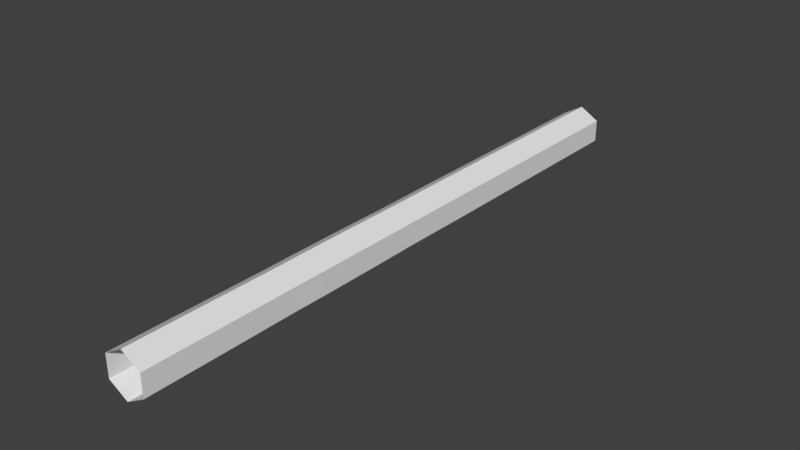 # Source: tail_test.blend  (saved by Blender 2.79.0; exported with 4.5.12 LTS)
import bpy
from mathutils import Matrix  # noqa: F401  (used for matrix-valued properties, if any)

bpy.ops.wm.read_factory_settings(use_empty=True)
scene = bpy.context.scene
scene.name = 'Scene'

# ---- collections
col_collection_1 = bpy.data.collections.new('Collection 1'); scene.collection.children.link(col_collection_1)

# ---- world
world_world = bpy.data.worlds.new('World'); scene.world = world_world
world_world.color = (0.05088, 0.05088, 0.05088)
world_world.use_sun_shadow = False
world_world.sun_shadow_jitter_overblur = 0.0
world_world.cycles.sampling_method = 'MANUAL'

# ---- meshes
me_circle = bpy.data.meshes.new('Circle')
me_circle.from_pydata([(3.551e-08, -8.879e-09, -0.1063), (-0.09202, -1.205e-08, -0.05313), (-0.09202, -8.879e-09, 0.05313), (4.48e-08, -8.879e-09, 0.1063), (0.09202, -8.879e-09, 0.05313), (0.09202, -1.205e-08, -0.05313), (3.551e-08, 2.868, -0.1063), (-0.09202, 2.868, -0.05313), (-0.09202, 2.868, 0.05313), (4.48e-08, 2.868, 0.1063), (0.09202, 2.868, 0.05313), (0.09202, 2.868, -0.05313), (0.09202, 0.2868, 0.05313), (0.09202, 0.8603, 0.05313), (0.09202, 1.147, 0.05313), (0.09202, 1.721, 0.05313), (0.09202, 2.294, 0.05313), (0.09202, 2.581, 0.05313), (0.09202, 2.581, -0.05313), (0.09202, 2.294, -0.05313), (0.09202, 1.721, -0.05313), (0.09202, 1.147, -0.05313), (0.09202, 0.8603, -0.05313), (0.09202, 0.2868, -0.05313), (-0.09202, 0.2868, 0.05313), (-0.09202, 0.8603, 0.05313), (-0.09202, 1.147, 0.05313), (-0.09202, 1.721, 0.05313), (-0.09202, 2.294, 0.05313), (-0.09202, 2.581, 0.05313), (4.48e-08, 2.581, 0.1063), (4.48e-08, 2.294, 0.1063), (4.48e-08, 1.721, 0.1063), (4.48e-08, 1.147, 0.1063), (4.48e-08, 0.8603, 0.1063), (4.48e-08, 0.2868, 0.1063), (3.551e-08, 0.2868, -0.1063), (3.551e-08, 0.8603, -0.1063), (3.551e-08, 1.147, -0.1063), (3.551e-08, 1.721, -0.1063), (3.551e-08, 2.294, -0.1063), (3.551e-08, 2.581, -0.1063), (-0.09202, 2.581, -0.05313), (-0.09202, 2.294, -0.05313), (-0.09202, 1.721, -0.05313), (-0.09202, 1.147, -0.05313), (-0.09202, 0.8603, -0.05313), (-0.09202, 0.2868, -0.05313), (0.09109, 0.7188, 0.05259), (0.09109, 0.7188, -0.05259), (-0.09108, 0.7188, 0.05259), (4.363e-08, 0.7188, 0.1052), (3.444e-08, 0.7188, -0.1052), (-0.09108, 0.7188, -0.05259), (0.09081, 1.434, 0.05243), (0.09081, 1.434, -0.05243), (-0.09081, 1.434, 0.05243), (4.404e-08, 1.434, 0.1049), (3.487e-08, 1.434, -0.1049), (-0.09081, 1.434, -0.05243), (0.09208, 2.147, 0.05316), (0.09208, 2.147, -0.05316), (-0.09208, 2.147, 0.05316), (4.407e-08, 2.147, 0.1063), (3.478e-08, 2.147, -0.1063), (-0.09208, 2.147, -0.05316)], [], [(18, 11, 10, 17), (30, 9, 8, 29), (42, 7, 6, 41), (41, 6, 11, 18), (17, 10, 9, 30), (29, 8, 7, 42), (2, 24, 47, 1), (23, 49, 48, 12), (53, 50, 25, 46), (25, 26, 45, 46), (21, 55, 54, 14), (59, 56, 27, 44), (20, 61, 60, 15), (65, 62, 28, 43), (28, 29, 42, 43), (4, 12, 35, 3), (56, 59, 45, 26), (51, 48, 13, 34), (13, 14, 33, 34), (62, 65, 44, 27), (57, 54, 15, 32), (63, 60, 16, 31), (16, 17, 30, 31), (0, 36, 23, 5), (50, 51, 34, 25), (49, 52, 37, 22), (37, 38, 21, 22), (56, 57, 32, 27), (55, 58, 39, 20), (62, 63, 31, 28), (61, 64, 40, 19), (40, 41, 18, 19), (1, 47, 36, 0), (51, 50, 24, 35), (46, 45, 38, 37), (57, 56, 26, 33), (63, 62, 27, 32), (43, 42, 41, 40), (3, 35, 24, 2), (48, 51, 35, 12), (52, 53, 46, 37), (34, 33, 26, 25), (54, 57, 33, 14), (58, 59, 44, 39), (60, 63, 32, 15), (64, 65, 43, 40), (31, 30, 29, 28), (5, 23, 12, 4), (52, 49, 23, 36), (53, 52, 36, 47), (22, 21, 14, 13), (58, 55, 21, 38), (59, 58, 38, 45), (64, 61, 20, 39), (65, 64, 39, 44), (19, 18, 17, 16), (48, 49, 22, 13), (54, 55, 20, 15), (60, 61, 19, 16), (50, 53, 47, 24)])
me_circle.use_remesh_preserve_volume = False
me_circle.use_remesh_preserve_attributes = False
me_circle.use_mirror_vertex_groups = False
me_circle.update()
arm_armature = bpy.data.armatures.new('Armature')  # bones are not reproduced

# ---- objects
ob_armature = bpy.data.objects.new('Armature', arm_armature)
ob_circle = bpy.data.objects.new('Circle', me_circle)

# ---- transforms, parenting, visibility, modifiers, constraints
ob_armature.location = (0.0, 0.0, 0.0)
ob_armature.display_type = 'WIRE'
ob_armature.show_in_front = True
ob_armature.lineart.crease_threshold = 0.0
ob_circle.parent = ob_armature
ob_circle.location = (0.0, 0.0, 0.0)
ob_circle.lineart.crease_threshold = 0.0
_vg = ob_circle.vertex_groups.new(name='Bone.001')
for _i, _w in zip([0, 1, 2, 3, 4, 5, 12, 13, 22, 23, 24, 25, 34, 35, 36, 37, 46, 47, 48, 49, 50, 51, 52, 53], [0.9999, 0.9999, 0.9999, 0.9999, 0.9999, 0.9999, 0.999, 0.01224, 0.01224, 0.999, 0.999, 0.01224, 0.01224, 0.999, 0.999, 0.01224, 0.01224, 0.999, 0.9689, 0.9689, 0.9689, 0.9689, 0.9689, 0.9689]): _vg.add([_i], _w, 'REPLACE')
_vg = ob_circle.vertex_groups.new(name='Bone.004')
for _i, _w in zip([13, 14, 21, 22, 25, 26, 33, 34, 37, 38, 45, 46, 48, 49, 50, 51, 52, 53, 54, 55, 56, 57, 58, 59], [0.9684, 0.9829, 0.9829, 0.9684, 0.9684, 0.9829, 0.9829, 0.9684, 0.9684, 0.9829, 0.9829, 0.9684, 0.01221, 0.01221, 0.01221, 0.01221, 0.01221, 0.01221, 0.5, 0.5, 0.5, 0.5, 0.5, 0.5]): _vg.add([_i], _w, 'REPLACE')
_vg = ob_circle.vertex_groups.new(name='Bone.003')
for _i, _w in zip([15, 16, 19, 20, 27, 28, 31, 32, 39, 40, 43, 44, 54, 55, 56, 57, 58, 59, 60, 61, 62, 63, 64, 65], [0.9829, 0.01221, 0.01221, 0.9829, 0.9829, 0.01221, 0.01221, 0.9829, 0.9829, 0.01221, 0.01221, 0.9829, 0.5, 0.5, 0.5, 0.4999, 0.5, 0.5, 0.9684, 0.9684, 0.9684, 0.9684, 0.9684, 0.9684]): _vg.add([_i], _w, 'REPLACE')
_vg = ob_circle.vertex_groups.new(name='Bone.002')
for _i, _w in zip([6, 7, 8, 9, 10, 11, 16, 17, 18, 19, 28, 29, 30, 31, 40, 41, 42, 43, 60, 61, 62, 63, 64, 65], [0.9999, 0.9999, 0.9999, 0.9999, 0.9999, 0.9999, 0.9689, 0.999, 0.999, 0.9689, 0.9689, 0.999, 0.999, 0.9689, 0.9689, 0.999, 0.999, 0.9689, 0.01224, 0.01224, 0.01224, 0.01224, 0.01224, 0.01224]): _vg.add([_i], _w, 'REPLACE')
_m = ob_circle.modifiers.new('Armature', 'ARMATURE')
_m.object = ob_armature

# ---- collection membership
col_collection_1.objects.link(ob_armature)
col_collection_1.objects.link(ob_circle)

# ---- scene / render settings (as saved in the file)
scene.frame_start = 1; scene.frame_end = 250; scene.frame_set(1)
scene.render.engine = 'BLENDER_EEVEE_NEXT'
scene.render.resolution_percentage = 50
scene.render.dither_intensity = 0.0
scene.cycles.use_denoising = False
scene.cycles.samples = 128
scene.cycles.sampling_pattern = 'TABULATED_SOBOL'
scene.cycles.use_adaptive_sampling = False
scene.cycles.use_light_tree = False
scene.cycles.blur_glossy = 0.0
scene.cycles.sample_clamp_indirect = 0.0
scene.view_settings.view_transform = 'Standard'
bpy.context.view_layer.update()

# ---- added for rendering (the .blend has no active camera and no usable light): camera, sun
cam_auto = bpy.data.cameras.new('AutoCamera')
cam_auto.lens = 50.0
cam_auto.sensor_width = 36.0
cam_auto.clip_end = 1000.0
ob_auto_camera = bpy.data.objects.new('AutoCamera', cam_auto)
scene.collection.objects.link(ob_auto_camera)
ob_auto_camera.location = (2.66589, -1.76528, 2.13271)
ob_auto_camera.rotation_euler = (1.09748, -7.21219e-08, 0.694738)
scene.camera = ob_auto_camera
light_auto_sun = bpy.data.lights.new('AutoSun', 'SUN')
light_auto_sun.energy = 3.0
light_auto_sun.angle = 0.0523599
ob_auto_sun = bpy.data.objects.new('AutoSun', light_auto_sun)
scene.collection.objects.link(ob_auto_sun)
ob_auto_sun.rotation_euler = (0.872665, 0.174533, 0.523599)
bpy.context.view_layer.update()
